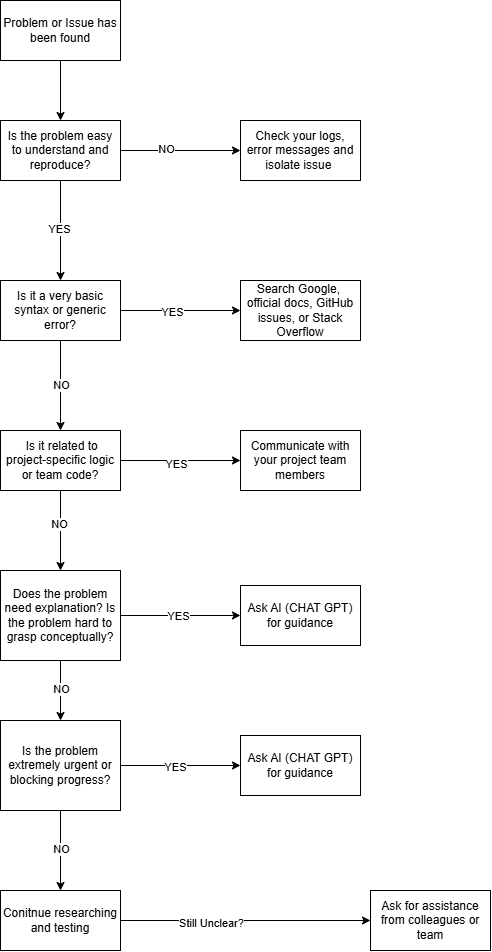

The diagram above was exported from draw.io. Its source (the exported page's mxGraphModel, read from the mxfile embedded in the PNG):
<mxGraphModel dx="1784" dy="951" grid="1" gridSize="10" guides="1" tooltips="1" connect="1" arrows="1" fold="1" page="1" pageScale="1" pageWidth="850" pageHeight="1100" math="0" shadow="0">
  <root>
    <mxCell id="0" />
    <mxCell id="1" parent="0" />
    <mxCell id="wnN3ZK8vVjXHyl9PdcY4-39" style="edgeStyle=orthogonalEdgeStyle;rounded=0;orthogonalLoop=1;jettySize=auto;html=1;entryX=0.5;entryY=0;entryDx=0;entryDy=0;" edge="1" parent="1" source="wnN3ZK8vVjXHyl9PdcY4-1" target="wnN3ZK8vVjXHyl9PdcY4-9">
      <mxGeometry relative="1" as="geometry" />
    </mxCell>
    <mxCell id="wnN3ZK8vVjXHyl9PdcY4-1" value="Problem or Issue has been found" style="rounded=0;whiteSpace=wrap;html=1;" vertex="1" parent="1">
      <mxGeometry x="360" y="50" width="120" height="60" as="geometry" />
    </mxCell>
    <mxCell id="wnN3ZK8vVjXHyl9PdcY4-10" style="edgeStyle=orthogonalEdgeStyle;rounded=0;orthogonalLoop=1;jettySize=auto;html=1;" edge="1" parent="1" source="wnN3ZK8vVjXHyl9PdcY4-9">
      <mxGeometry relative="1" as="geometry">
        <mxPoint x="420" y="330" as="targetPoint" />
      </mxGeometry>
    </mxCell>
    <mxCell id="wnN3ZK8vVjXHyl9PdcY4-15" value="YES" style="edgeLabel;html=1;align=center;verticalAlign=middle;resizable=0;points=[];" vertex="1" connectable="0" parent="wnN3ZK8vVjXHyl9PdcY4-10">
      <mxGeometry x="-0.0324" y="-2" relative="1" as="geometry">
        <mxPoint as="offset" />
      </mxGeometry>
    </mxCell>
    <mxCell id="wnN3ZK8vVjXHyl9PdcY4-11" style="edgeStyle=orthogonalEdgeStyle;rounded=0;orthogonalLoop=1;jettySize=auto;html=1;" edge="1" parent="1" source="wnN3ZK8vVjXHyl9PdcY4-9">
      <mxGeometry relative="1" as="geometry">
        <mxPoint x="600" y="200" as="targetPoint" />
      </mxGeometry>
    </mxCell>
    <mxCell id="wnN3ZK8vVjXHyl9PdcY4-14" value="NO" style="edgeLabel;html=1;align=center;verticalAlign=middle;resizable=0;points=[];" vertex="1" connectable="0" parent="wnN3ZK8vVjXHyl9PdcY4-11">
      <mxGeometry x="-0.2295" y="2" relative="1" as="geometry">
        <mxPoint as="offset" />
      </mxGeometry>
    </mxCell>
    <mxCell id="wnN3ZK8vVjXHyl9PdcY4-9" value="Is the problem easy to understand and reproduce?" style="rounded=0;whiteSpace=wrap;html=1;" vertex="1" parent="1">
      <mxGeometry x="360" y="170" width="120" height="60" as="geometry" />
    </mxCell>
    <mxCell id="wnN3ZK8vVjXHyl9PdcY4-12" value="Check your logs, error messages and isolate issue&amp;nbsp;" style="rounded=0;whiteSpace=wrap;html=1;" vertex="1" parent="1">
      <mxGeometry x="600" y="170" width="120" height="60" as="geometry" />
    </mxCell>
    <mxCell id="wnN3ZK8vVjXHyl9PdcY4-17" style="edgeStyle=orthogonalEdgeStyle;rounded=0;orthogonalLoop=1;jettySize=auto;html=1;" edge="1" parent="1" source="wnN3ZK8vVjXHyl9PdcY4-16">
      <mxGeometry relative="1" as="geometry">
        <mxPoint x="600" y="360" as="targetPoint" />
      </mxGeometry>
    </mxCell>
    <mxCell id="wnN3ZK8vVjXHyl9PdcY4-22" value="YES" style="edgeLabel;html=1;align=center;verticalAlign=middle;resizable=0;points=[];" vertex="1" connectable="0" parent="wnN3ZK8vVjXHyl9PdcY4-17">
      <mxGeometry x="-0.1363" y="-1" relative="1" as="geometry">
        <mxPoint as="offset" />
      </mxGeometry>
    </mxCell>
    <mxCell id="wnN3ZK8vVjXHyl9PdcY4-20" style="edgeStyle=orthogonalEdgeStyle;rounded=0;orthogonalLoop=1;jettySize=auto;html=1;entryX=0.5;entryY=0;entryDx=0;entryDy=0;" edge="1" parent="1" source="wnN3ZK8vVjXHyl9PdcY4-16" target="wnN3ZK8vVjXHyl9PdcY4-19">
      <mxGeometry relative="1" as="geometry" />
    </mxCell>
    <mxCell id="wnN3ZK8vVjXHyl9PdcY4-21" value="NO" style="edgeLabel;html=1;align=center;verticalAlign=middle;resizable=0;points=[];" vertex="1" connectable="0" parent="wnN3ZK8vVjXHyl9PdcY4-20">
      <mxGeometry x="-0.0302" relative="1" as="geometry">
        <mxPoint as="offset" />
      </mxGeometry>
    </mxCell>
    <mxCell id="wnN3ZK8vVjXHyl9PdcY4-16" value="Is it a very basic syntax or generic error?" style="rounded=0;whiteSpace=wrap;html=1;" vertex="1" parent="1">
      <mxGeometry x="360" y="330" width="120" height="60" as="geometry" />
    </mxCell>
    <mxCell id="wnN3ZK8vVjXHyl9PdcY4-18" value="Search Google,&amp;nbsp; &lt;span data-start=&quot;395&quot; data-end=&quot;412&quot; style=&quot;&quot;&gt;official docs&lt;/span&gt;, &lt;span data-start=&quot;414&quot; data-end=&quot;431&quot; style=&quot;&quot;&gt;GitHub issues&lt;/span&gt;, or &lt;span data-start=&quot;436&quot; data-end=&quot;454&quot; style=&quot;&quot;&gt;Stack Overflow&lt;/span&gt;" style="rounded=0;whiteSpace=wrap;html=1;" vertex="1" parent="1">
      <mxGeometry x="600" y="330" width="120" height="60" as="geometry" />
    </mxCell>
    <mxCell id="wnN3ZK8vVjXHyl9PdcY4-23" style="edgeStyle=orthogonalEdgeStyle;rounded=0;orthogonalLoop=1;jettySize=auto;html=1;" edge="1" parent="1" source="wnN3ZK8vVjXHyl9PdcY4-19">
      <mxGeometry relative="1" as="geometry">
        <mxPoint x="600" y="510.0000000000001" as="targetPoint" />
      </mxGeometry>
    </mxCell>
    <mxCell id="wnN3ZK8vVjXHyl9PdcY4-25" value="YES" style="edgeLabel;html=1;align=center;verticalAlign=middle;resizable=0;points=[];" vertex="1" connectable="0" parent="wnN3ZK8vVjXHyl9PdcY4-23">
      <mxGeometry x="-0.0732" y="-3" relative="1" as="geometry">
        <mxPoint as="offset" />
      </mxGeometry>
    </mxCell>
    <mxCell id="wnN3ZK8vVjXHyl9PdcY4-27" style="edgeStyle=orthogonalEdgeStyle;rounded=0;orthogonalLoop=1;jettySize=auto;html=1;exitX=0.5;exitY=1;exitDx=0;exitDy=0;entryX=0.5;entryY=0;entryDx=0;entryDy=0;" edge="1" parent="1" source="wnN3ZK8vVjXHyl9PdcY4-19" target="wnN3ZK8vVjXHyl9PdcY4-26">
      <mxGeometry relative="1" as="geometry" />
    </mxCell>
    <mxCell id="wnN3ZK8vVjXHyl9PdcY4-36" value="NO" style="edgeLabel;html=1;align=center;verticalAlign=middle;resizable=0;points=[];" vertex="1" connectable="0" parent="wnN3ZK8vVjXHyl9PdcY4-27">
      <mxGeometry x="-0.1801" y="-2" relative="1" as="geometry">
        <mxPoint as="offset" />
      </mxGeometry>
    </mxCell>
    <mxCell id="wnN3ZK8vVjXHyl9PdcY4-19" value="&amp;nbsp;Is it related to project-specific logic or team code?" style="rounded=0;whiteSpace=wrap;html=1;" vertex="1" parent="1">
      <mxGeometry x="360" y="480" width="120" height="60" as="geometry" />
    </mxCell>
    <mxCell id="wnN3ZK8vVjXHyl9PdcY4-24" value="Communicate with your project team members" style="rounded=0;whiteSpace=wrap;html=1;" vertex="1" parent="1">
      <mxGeometry x="600" y="480" width="120" height="60" as="geometry" />
    </mxCell>
    <mxCell id="wnN3ZK8vVjXHyl9PdcY4-29" style="edgeStyle=orthogonalEdgeStyle;rounded=0;orthogonalLoop=1;jettySize=auto;html=1;entryX=0;entryY=0.5;entryDx=0;entryDy=0;" edge="1" parent="1" source="wnN3ZK8vVjXHyl9PdcY4-26" target="wnN3ZK8vVjXHyl9PdcY4-28">
      <mxGeometry relative="1" as="geometry" />
    </mxCell>
    <mxCell id="wnN3ZK8vVjXHyl9PdcY4-30" value="YES" style="edgeLabel;html=1;align=center;verticalAlign=middle;resizable=0;points=[];" vertex="1" connectable="0" parent="wnN3ZK8vVjXHyl9PdcY4-29">
      <mxGeometry x="-0.048" relative="1" as="geometry">
        <mxPoint as="offset" />
      </mxGeometry>
    </mxCell>
    <mxCell id="wnN3ZK8vVjXHyl9PdcY4-35" style="edgeStyle=orthogonalEdgeStyle;rounded=0;orthogonalLoop=1;jettySize=auto;html=1;entryX=0.5;entryY=0;entryDx=0;entryDy=0;" edge="1" parent="1" source="wnN3ZK8vVjXHyl9PdcY4-26" target="wnN3ZK8vVjXHyl9PdcY4-31">
      <mxGeometry relative="1" as="geometry" />
    </mxCell>
    <mxCell id="wnN3ZK8vVjXHyl9PdcY4-37" value="NO" style="edgeLabel;html=1;align=center;verticalAlign=middle;resizable=0;points=[];" vertex="1" connectable="0" parent="wnN3ZK8vVjXHyl9PdcY4-35">
      <mxGeometry x="-0.0681" relative="1" as="geometry">
        <mxPoint as="offset" />
      </mxGeometry>
    </mxCell>
    <mxCell id="wnN3ZK8vVjXHyl9PdcY4-26" value="Does the problem need explanation? Is the problem hard to grasp conceptually?" style="rounded=0;whiteSpace=wrap;html=1;" vertex="1" parent="1">
      <mxGeometry x="360" y="620" width="120" height="90" as="geometry" />
    </mxCell>
    <mxCell id="wnN3ZK8vVjXHyl9PdcY4-28" value="Ask AI (CHAT GPT) for guidance" style="rounded=0;whiteSpace=wrap;html=1;" vertex="1" parent="1">
      <mxGeometry x="600" y="635" width="120" height="60" as="geometry" />
    </mxCell>
    <mxCell id="wnN3ZK8vVjXHyl9PdcY4-33" style="edgeStyle=orthogonalEdgeStyle;rounded=0;orthogonalLoop=1;jettySize=auto;html=1;entryX=0;entryY=0.5;entryDx=0;entryDy=0;" edge="1" parent="1" source="wnN3ZK8vVjXHyl9PdcY4-31" target="wnN3ZK8vVjXHyl9PdcY4-32">
      <mxGeometry relative="1" as="geometry" />
    </mxCell>
    <mxCell id="wnN3ZK8vVjXHyl9PdcY4-34" value="YES" style="edgeLabel;html=1;align=center;verticalAlign=middle;resizable=0;points=[];" vertex="1" connectable="0" parent="wnN3ZK8vVjXHyl9PdcY4-33">
      <mxGeometry x="-0.0856" y="-1" relative="1" as="geometry">
        <mxPoint as="offset" />
      </mxGeometry>
    </mxCell>
    <mxCell id="wnN3ZK8vVjXHyl9PdcY4-40" style="edgeStyle=orthogonalEdgeStyle;rounded=0;orthogonalLoop=1;jettySize=auto;html=1;" edge="1" parent="1" source="wnN3ZK8vVjXHyl9PdcY4-31">
      <mxGeometry relative="1" as="geometry">
        <mxPoint x="420" y="939.9999999999998" as="targetPoint" />
      </mxGeometry>
    </mxCell>
    <mxCell id="wnN3ZK8vVjXHyl9PdcY4-42" value="NO" style="edgeLabel;html=1;align=center;verticalAlign=middle;resizable=0;points=[];" vertex="1" connectable="0" parent="wnN3ZK8vVjXHyl9PdcY4-40">
      <mxGeometry x="-0.0287" relative="1" as="geometry">
        <mxPoint as="offset" />
      </mxGeometry>
    </mxCell>
    <mxCell id="wnN3ZK8vVjXHyl9PdcY4-31" value="Is the problem extremely urgent or blocking progress?" style="rounded=0;whiteSpace=wrap;html=1;" vertex="1" parent="1">
      <mxGeometry x="360" y="770" width="120" height="90" as="geometry" />
    </mxCell>
    <mxCell id="wnN3ZK8vVjXHyl9PdcY4-32" value="Ask AI (CHAT GPT) for guidance" style="rounded=0;whiteSpace=wrap;html=1;" vertex="1" parent="1">
      <mxGeometry x="600" y="785" width="120" height="60" as="geometry" />
    </mxCell>
    <mxCell id="wnN3ZK8vVjXHyl9PdcY4-43" style="edgeStyle=orthogonalEdgeStyle;rounded=0;orthogonalLoop=1;jettySize=auto;html=1;" edge="1" parent="1" source="wnN3ZK8vVjXHyl9PdcY4-41">
      <mxGeometry relative="1" as="geometry">
        <mxPoint x="730" y="970" as="targetPoint" />
      </mxGeometry>
    </mxCell>
    <mxCell id="wnN3ZK8vVjXHyl9PdcY4-44" value="&lt;div&gt;Still Unclear?&lt;/div&gt;" style="edgeLabel;html=1;align=center;verticalAlign=middle;resizable=0;points=[];" vertex="1" connectable="0" parent="wnN3ZK8vVjXHyl9PdcY4-43">
      <mxGeometry x="-0.2792" y="-2" relative="1" as="geometry">
        <mxPoint as="offset" />
      </mxGeometry>
    </mxCell>
    <mxCell id="wnN3ZK8vVjXHyl9PdcY4-41" value="Conitnue researching and testing" style="rounded=0;whiteSpace=wrap;html=1;" vertex="1" parent="1">
      <mxGeometry x="360" y="940" width="120" height="60" as="geometry" />
    </mxCell>
    <mxCell id="wnN3ZK8vVjXHyl9PdcY4-45" value="Ask for assistance from colleagues or team" style="rounded=0;whiteSpace=wrap;html=1;" vertex="1" parent="1">
      <mxGeometry x="730" y="940" width="120" height="60" as="geometry" />
    </mxCell>
  </root>
</mxGraphModel>